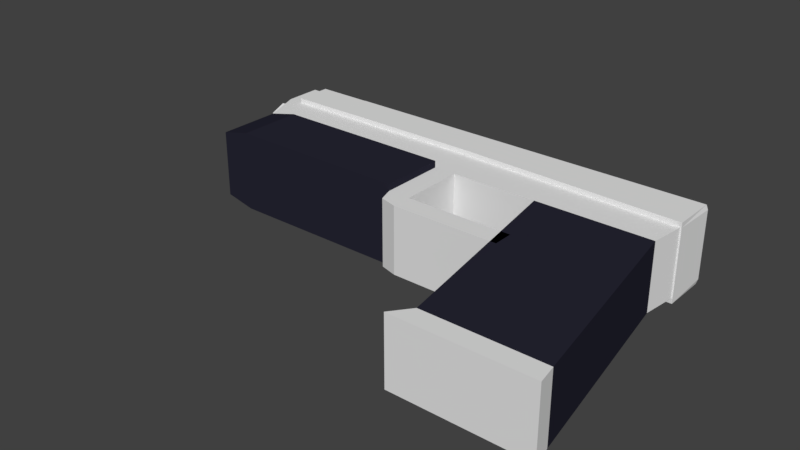 # Source: pistol.blend  (saved by Blender 2.79.0; exported with 4.5.12 LTS)
import bpy
from mathutils import Matrix  # noqa: F401  (used for matrix-valued properties, if any)

bpy.ops.wm.read_factory_settings(use_empty=True)
scene = bpy.context.scene
scene.name = 'Scene'

# ---- collections
col_collection_1 = bpy.data.collections.new('Collection 1'); scene.collection.children.link(col_collection_1)

# ---- materials (node trees are filled in below, after node groups)
mat_material_001 = bpy.data.materials.new('Material.001')
mat_material_001.alpha_threshold = 0.0
mat_material_001.use_transparent_shadow = False
mat_material_001.roughness = 0.5
mat_material_002 = bpy.data.materials.new('Material.002')
mat_material_002.alpha_threshold = 0.0
mat_material_002.use_transparent_shadow = False
mat_material_002.diffuse_color = (0.02089, 0.02045, 0.03521, 1.0)
mat_material_002.roughness = 0.5
mat_material_002.specular_intensity = 0.0

# ---- material node trees

# ---- world
world_world = bpy.data.worlds.new('World'); scene.world = world_world
world_world.color = (0.05088, 0.05088, 0.05088)
world_world.use_sun_shadow = False
world_world.sun_shadow_jitter_overblur = 0.0
world_world.cycles.sampling_method = 'MANUAL'

# ---- meshes
me_plane_002 = bpy.data.meshes.new('Plane.002')
me_plane_002.from_pydata([(-0.6018, 0.6038, -0.1), (-0.6018, 0.6038, 0.1), (-0.6018, 0.7139, -0.1), (-0.6018, 0.7139, 0.1), (-0.6018, 0.7483, -0.05263), (-0.6018, 0.7483, 0.05263), (0.0789, 0.5838, -0.1), (0.0789, 0.5838, 0.1), (0.08286, 0.7169, -0.1), (0.08286, 0.7169, 0.1), (0.06779, 0.7477, 0.05263), (0.06779, 0.7477, -0.05263), (-0.6018, 0.6038, 0.1145), (-0.6018, 0.7139, 0.1145), (-0.6018, 0.6038, -0.1145), (-0.6018, 0.7139, -0.1145), (0.0789, 0.5838, 0.1145), (0.0789, 0.7139, 0.1145), (0.0789, 0.5838, -0.1145), (0.0789, 0.7139, -0.1145), (-0.6018, 0.7673, -0.05263), (-0.6018, 0.7673, 0.05263), (0.02128, 0.7648, -0.05263), (0.02128, 0.7648, 0.05263), (-1.058, 0.6038, 0.1), (-1.058, 0.7139, 0.1), (-1.058, 0.6038, -0.1), (-1.058, 0.7139, -0.1), (-1.058, 0.6038, 0.1145), (-1.058, 0.7139, 0.1145), (-1.058, 0.6038, -0.1145), (-1.058, 0.7139, -0.1145)], [], [(3, 5, 4, 2), (1, 3, 2, 0), (9, 8, 11, 10), (7, 6, 8, 9), (4, 5, 21, 20), (5, 3, 9, 10), (1, 7, 16, 12), (1, 0, 6, 7), (2, 4, 11, 8), (2, 8, 19, 15), (13, 12, 16, 17), (14, 15, 19, 18), (1, 12, 28, 24), (7, 9, 17, 16), (6, 0, 14, 18), (9, 3, 13, 17), (3, 1, 24, 25), (8, 6, 18, 19), (20, 21, 23, 22), (11, 4, 20, 22), (10, 11, 22, 23), (5, 10, 23, 21), (25, 24, 28, 29), (26, 27, 31, 30), (12, 13, 29, 28), (2, 15, 31, 27), (0, 2, 27, 26), (14, 0, 26, 30), (13, 3, 25, 29), (15, 14, 30, 31)])
me_plane_002.materials.append(mat_material_001)
me_plane_002.use_remesh_preserve_volume = False
me_plane_002.use_remesh_preserve_attributes = False
me_plane_002.use_mirror_vertex_groups = False
me_plane_002.update()
me_plane = bpy.data.meshes.new('Plane')
me_plane.from_pydata([(-0.2248, -0.1719, -0.1), (0.1719, -0.1719, -0.1), (-0.2812, 0.4828, -0.1), (0.06253, 0.4828, -0.1), (-0.2812, 0.6041, -0.1), (0.07874, 0.6142, -0.1), (-1.226, 0.4828, -0.1), (-1.226, 0.6041, -0.1), (-0.6018, 0.6041, -0.1), (-0.6018, 0.4828, -0.1), (-1.226, 0.2893, -0.1), (-0.6018, 0.2893, -0.1), (-0.2248, -0.1719, 0.1), (0.1719, -0.1719, 0.1), (-0.2812, 0.4828, 0.1), (0.06253, 0.4828, 0.1), (-0.2812, 0.6041, 0.1), (0.07874, 0.6142, 0.1), (-1.226, 0.4828, 0.1), (-1.226, 0.6041, 0.1), (-0.6018, 0.6041, 0.1), (-0.6018, 0.4828, 0.1), (-1.226, 0.2893, 0.1), (-0.6018, 0.2893, 0.1), (-0.6018, 0.7139, -0.1), (-1.226, 0.7139, -0.1), (-0.6018, 0.7139, 0.1), (-1.226, 0.7139, 0.1), (-1.226, 0.7483, -0.05263), (-0.6018, 0.7483, -0.05263), (-1.334, 0.6934, -7.796e-09), (-1.23, 0.6934, -1.492e-08), (-1.334, 0.6747, -0.04537), (-1.23, 0.6747, -0.04537), (-1.334, 0.6293, -0.06417), (-1.23, 0.6293, -0.06417), (-1.334, 0.5839, -0.04537), (-1.23, 0.5839, -0.04537), (-1.334, 0.5651, -6.683e-10), (-1.23, 0.5651, -7.796e-09), (-1.334, 0.5839, 0.04537), (-1.23, 0.5839, 0.04537), (-1.334, 0.6293, 0.06417), (-1.23, 0.6293, 0.06417), (-1.334, 0.6747, 0.04537), (-1.23, 0.6747, 0.04537), (-0.6018, 0.7483, 0.05263), (-1.226, 0.7483, 0.05263), (-1.272, 0.6041, -0.1), (-1.272, 0.4828, -0.05247), (-1.272, 0.6041, 0.1), (-1.272, 0.4828, 0.05247), (-1.272, 0.7139, 0.1), (-1.272, 0.7139, -0.1), (-1.272, 0.7483, 0.05263), (-1.272, 0.7483, -0.05263), (-0.5364, 0.2893, -0.1), (-0.5364, 0.4828, -0.1), (-0.5364, 0.2893, 0.1), (-0.5364, 0.4828, 0.1), (-0.5872, 0.2454, 0.1), (-0.5872, 0.2454, -0.1), (-0.5364, 0.2311, 0.1), (-0.5364, 0.2311, -0.1), (-0.2211, 0.2893, 0.1), (-0.2211, 0.2893, -0.1), (-0.2211, 0.2311, 0.1), (-0.2211, 0.2311, -0.1), (-1.226, 0.757, 0.01851), (-1.226, 0.757, -0.01851), (-1.272, 0.757, 0.01851), (-1.272, 0.757, -0.01851), (-1.226, 0.79, 0.01851), (-1.226, 0.79, -0.01851), (-1.272, 0.79, 0.01851), (-1.272, 0.79, -0.01851), (-1.138, 0.4828, 0.12), (-0.6018, 0.4828, 0.12), (-1.138, 0.2893, 0.12), (-0.6018, 0.2893, 0.12), (-1.138, 0.4828, -0.12), (-0.6018, 0.4828, -0.12), (-1.138, 0.2893, -0.12), (-0.6018, 0.2893, -0.12), (-1.058, 0.6041, -0.1), (-1.058, 0.4828, -0.1), (-1.058, 0.2893, -0.1), (-1.058, 0.6041, 0.1), (-1.058, 0.4828, 0.1), (-1.058, 0.2893, 0.1), (-1.058, 0.7139, -0.1), (-1.058, 0.7139, 0.1), (-1.058, 0.7483, 0.05263), (-1.058, 0.7483, -0.05263), (-0.9941, 0.4828, 0.12), (-0.9941, 0.2893, 0.12), (-0.9941, 0.4828, -0.12), (-0.9941, 0.2893, -0.12), (-1.058, 0.6041, -0.1139), (-1.226, 0.6041, -0.1139), (-1.058, 0.6041, 0.1139), (-1.226, 0.6041, 0.1139), (-1.058, 0.7139, -0.1139), (-1.226, 0.7139, -0.1139), (-1.058, 0.7139, 0.1139), (-1.226, 0.7139, 0.1139), (-0.1813, -0.1157, -0.1), (0.1625, -0.1157, -0.1), (-0.1813, -0.1157, 0.1), (0.1625, -0.1157, 0.1)], [], [(106, 2, 3, 107), (2, 4, 5, 3), (85, 6, 7, 84), (2, 9, 8, 4), (85, 9, 81, 96), (108, 109, 15, 14), (14, 15, 17, 16), (88, 87, 19, 18), (14, 16, 20, 21), (23, 21, 77, 79), (4, 8, 20, 16), (106, 0, 12, 108), (6, 18, 51, 49), (6, 10, 22, 18), (5, 4, 16, 17), (0, 1, 13, 12), (25, 7, 48, 53), (9, 21, 59, 57), (3, 5, 17, 15), (107, 3, 15, 109), (9, 2, 14, 21), (86, 11, 23, 89), (26, 24, 29, 46), (87, 20, 26, 91), (20, 8, 24, 26), (7, 25, 103, 99), (30, 31, 33, 32), (32, 33, 35, 34), (34, 35, 37, 36), (91, 26, 46, 92), (36, 37, 39, 38), (7, 6, 49, 48), (38, 39, 41, 40), (90, 25, 28, 93), (40, 41, 43, 42), (33, 31, 45, 43, 41, 39, 37, 35), (93, 28, 47, 92), (42, 43, 45, 44), (44, 45, 31, 30), (30, 32, 34, 36, 38, 40, 42, 44), (48, 49, 51, 50), (48, 50, 52, 53), (53, 52, 54, 55), (54, 47, 68, 70), (18, 19, 50, 51), (28, 25, 53, 55), (19, 27, 52, 50), (27, 47, 54, 52), (56, 57, 59, 58), (11, 9, 57, 56), (21, 23, 58, 59), (11, 56, 63, 61), (60, 61, 63, 62), (58, 23, 60, 62), (58, 62, 66, 64), (23, 11, 61, 60), (65, 64, 66, 67), (62, 63, 67, 66), (56, 58, 64, 65), (63, 56, 65, 67), (69, 71, 75, 73), (55, 54, 70, 71), (47, 28, 69, 68), (28, 55, 71, 69), (72, 73, 75, 74), (68, 69, 73, 72), (70, 68, 72, 74), (71, 70, 74, 75), (94, 76, 78, 95), (89, 23, 79, 95), (88, 18, 76, 94), (18, 22, 78, 76), (96, 97, 82, 80), (10, 6, 80, 82), (9, 11, 83, 81), (86, 10, 82, 97), (11, 86, 97, 83), (81, 83, 97, 96), (21, 88, 94, 77), (22, 89, 95, 78), (77, 94, 95, 79), (29, 93, 92, 46), (24, 90, 93, 29), (27, 91, 92, 47), (8, 84, 90, 24), (25, 90, 102, 103), (10, 86, 89, 22), (21, 20, 87, 88), (6, 85, 96, 80), (9, 85, 84, 8), (98, 99, 103, 102), (101, 100, 104, 105), (87, 91, 104, 100), (91, 27, 105, 104), (84, 7, 99, 98), (27, 19, 101, 105), (90, 84, 98, 102), (19, 87, 100, 101), (1, 107, 109, 13), (2, 106, 108, 14), (12, 13, 109, 108), (0, 106, 107, 1)])
me_plane.polygons.foreach_set('material_index', [1, 0, 0, 0, 0, 1, 0, 0, 0, 1, 0, 0, 0, 1, 0, 0, 0, 0, 0, 1, 0, 1, 0, 1, 0, 0, 0, 0, 0, 1, 0, 0, 0, 1, 0, 0, 1, 0, 0, 0, 0, 0, 0, 0, 0, 0, 0, 0, 0, 0, 0, 0, 0, 0, 0, 0, 0, 0, 0, 0, 0, 0, 0, 0, 0, 0, 0, 0, 1, 1, 0, 1, 1, 1, 1, 1, 1, 1, 0, 1, 1, 1, 1, 1, 1, 0, 1, 0, 0, 0, 0, 0, 0, 0, 0, 0, 0, 0, 0, 1, 0, 0])
me_plane.materials.append(mat_material_001)
me_plane.materials.append(mat_material_002)
me_plane.use_remesh_preserve_volume = False
me_plane.use_remesh_preserve_attributes = False
me_plane.use_mirror_vertex_groups = False
me_plane.update()

# ---- objects
ob_plane_001 = bpy.data.objects.new('Plane.001', me_plane_002)
ob_plane = bpy.data.objects.new('Plane', me_plane)

# ---- transforms, parenting, visibility, modifiers, constraints
ob_plane_001.location = (0.0, 0.0, 0.0)
ob_plane_001.lineart.crease_threshold = 0.0
ob_plane.location = (0.0, 0.0, 0.0)
ob_plane.lineart.crease_threshold = 0.0

# ---- collection membership
col_collection_1.objects.link(ob_plane_001)
col_collection_1.objects.link(ob_plane)

# ---- scene / render settings (as saved in the file)
scene.frame_start = 1; scene.frame_end = 250; scene.frame_set(1)
scene.render.engine = 'BLENDER_EEVEE_NEXT'
scene.render.resolution_percentage = 50
scene.render.dither_intensity = 0.0
scene.cycles.use_denoising = False
scene.cycles.samples = 128
scene.cycles.sampling_pattern = 'TABULATED_SOBOL'
scene.cycles.use_adaptive_sampling = False
scene.cycles.use_light_tree = False
scene.cycles.blur_glossy = 0.0
scene.cycles.sample_clamp_indirect = 0.0
scene.view_settings.view_transform = 'Standard'
bpy.context.view_layer.update()

# ---- added for rendering (the .blend has no active camera and no usable light): camera, sun
cam_auto = bpy.data.cameras.new('AutoCamera')
cam_auto.lens = 50.0
cam_auto.sensor_width = 36.0
cam_auto.clip_end = 1000.0
ob_auto_camera = bpy.data.objects.new('AutoCamera', cam_auto)
scene.collection.objects.link(ob_auto_camera)
ob_auto_camera.location = (1.08711, -1.69292, 1.33465)
ob_auto_camera.rotation_euler = (1.09748, -7.21219e-08, 0.694738)
scene.camera = ob_auto_camera
light_auto_sun = bpy.data.lights.new('AutoSun', 'SUN')
light_auto_sun.energy = 3.0
light_auto_sun.angle = 0.0523599
ob_auto_sun = bpy.data.objects.new('AutoSun', light_auto_sun)
scene.collection.objects.link(ob_auto_sun)
ob_auto_sun.rotation_euler = (0.872665, 0.174533, 0.523599)
bpy.context.view_layer.update()
